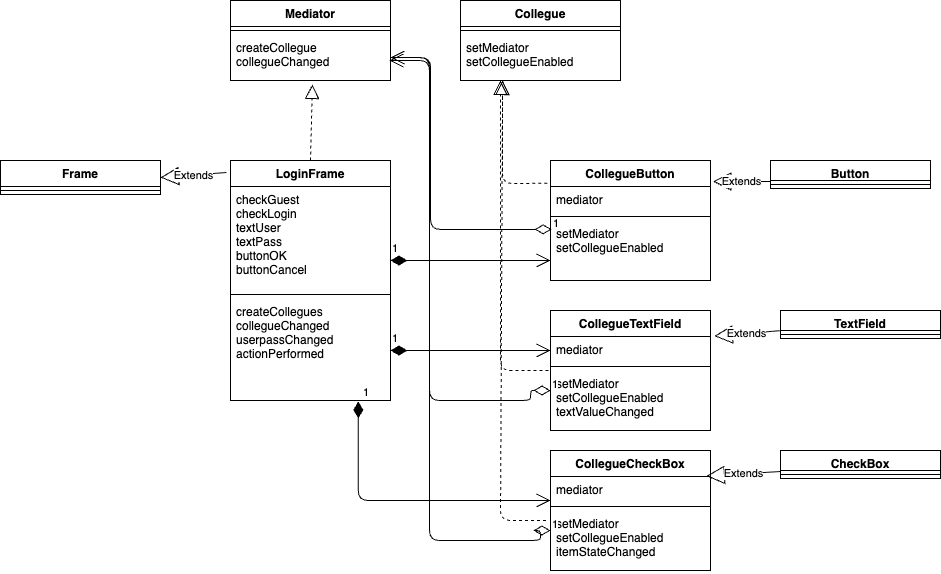

The diagram above was exported from draw.io. Its source (the exported page's mxGraphModel, read from the mxfile embedded in the PNG):
<mxGraphModel dx="759" dy="672" grid="1" gridSize="10" guides="1" tooltips="1" connect="1" arrows="1" fold="1" page="1" pageScale="1" pageWidth="827" pageHeight="1169" math="0" shadow="0">
  <root>
    <mxCell id="0" />
    <mxCell id="1" parent="0" />
    <mxCell id="2" value="Frame" style="swimlane;fontStyle=1;align=center;verticalAlign=top;childLayout=stackLayout;horizontal=1;startSize=26;horizontalStack=0;resizeParent=1;resizeParentMax=0;resizeLast=0;collapsible=1;marginBottom=0;" vertex="1" parent="1">
      <mxGeometry x="80" y="190" width="160" height="34" as="geometry" />
    </mxCell>
    <mxCell id="4" value="" style="line;strokeWidth=1;fillColor=none;align=left;verticalAlign=middle;spacingTop=-1;spacingLeft=3;spacingRight=3;rotatable=0;labelPosition=right;points=[];portConstraint=eastwest;strokeColor=inherit;" vertex="1" parent="2">
      <mxGeometry y="26" width="160" height="8" as="geometry" />
    </mxCell>
    <mxCell id="6" value="LoginFrame" style="swimlane;fontStyle=1;align=center;verticalAlign=top;childLayout=stackLayout;horizontal=1;startSize=26;horizontalStack=0;resizeParent=1;resizeParentMax=0;resizeLast=0;collapsible=1;marginBottom=0;" vertex="1" parent="1">
      <mxGeometry x="310" y="190" width="160" height="240" as="geometry" />
    </mxCell>
    <mxCell id="7" value="checkGuest&#10;checkLogin&#10;textUser&#10;textPass&#10;buttonOK&#10;buttonCancel" style="text;strokeColor=none;fillColor=none;align=left;verticalAlign=top;spacingLeft=4;spacingRight=4;overflow=hidden;rotatable=0;points=[[0,0.5],[1,0.5]];portConstraint=eastwest;" vertex="1" parent="6">
      <mxGeometry y="26" width="160" height="104" as="geometry" />
    </mxCell>
    <mxCell id="8" value="" style="line;strokeWidth=1;fillColor=none;align=left;verticalAlign=middle;spacingTop=-1;spacingLeft=3;spacingRight=3;rotatable=0;labelPosition=right;points=[];portConstraint=eastwest;strokeColor=inherit;" vertex="1" parent="6">
      <mxGeometry y="130" width="160" height="8" as="geometry" />
    </mxCell>
    <mxCell id="9" value="createCollegues&#10;collegueChanged&#10;userpassChanged&#10;actionPerformed" style="text;strokeColor=none;fillColor=none;align=left;verticalAlign=top;spacingLeft=4;spacingRight=4;overflow=hidden;rotatable=0;points=[[0,0.5],[1,0.5]];portConstraint=eastwest;" vertex="1" parent="6">
      <mxGeometry y="138" width="160" height="102" as="geometry" />
    </mxCell>
    <mxCell id="10" value="Mediator" style="swimlane;fontStyle=1;align=center;verticalAlign=top;childLayout=stackLayout;horizontal=1;startSize=26;horizontalStack=0;resizeParent=1;resizeParentMax=0;resizeLast=0;collapsible=1;marginBottom=0;" vertex="1" parent="1">
      <mxGeometry x="310" y="30" width="160" height="80" as="geometry" />
    </mxCell>
    <mxCell id="12" value="" style="line;strokeWidth=1;fillColor=none;align=left;verticalAlign=middle;spacingTop=-1;spacingLeft=3;spacingRight=3;rotatable=0;labelPosition=right;points=[];portConstraint=eastwest;strokeColor=inherit;" vertex="1" parent="10">
      <mxGeometry y="26" width="160" height="8" as="geometry" />
    </mxCell>
    <mxCell id="13" value="createCollegue&#10;collegueChanged" style="text;strokeColor=none;fillColor=none;align=left;verticalAlign=top;spacingLeft=4;spacingRight=4;overflow=hidden;rotatable=0;points=[[0,0.5],[1,0.5]];portConstraint=eastwest;" vertex="1" parent="10">
      <mxGeometry y="34" width="160" height="46" as="geometry" />
    </mxCell>
    <mxCell id="14" value="" style="endArrow=block;dashed=1;endFill=0;endSize=12;html=1;exitX=0.5;exitY=0;exitDx=0;exitDy=0;entryX=0.512;entryY=1.085;entryDx=0;entryDy=0;entryPerimeter=0;" edge="1" parent="1" source="6" target="13">
      <mxGeometry width="160" relative="1" as="geometry">
        <mxPoint x="280" y="150" as="sourcePoint" />
        <mxPoint x="440" y="150" as="targetPoint" />
      </mxGeometry>
    </mxCell>
    <mxCell id="15" value="Extends" style="endArrow=block;endSize=16;endFill=0;html=1;exitX=-0.026;exitY=0.05;exitDx=0;exitDy=0;exitPerimeter=0;entryX=1;entryY=0.5;entryDx=0;entryDy=0;" edge="1" parent="1" source="6" target="2">
      <mxGeometry width="160" relative="1" as="geometry">
        <mxPoint x="130" y="290" as="sourcePoint" />
        <mxPoint x="290" y="290" as="targetPoint" />
      </mxGeometry>
    </mxCell>
    <mxCell id="16" value="Collegue" style="swimlane;fontStyle=1;align=center;verticalAlign=top;childLayout=stackLayout;horizontal=1;startSize=26;horizontalStack=0;resizeParent=1;resizeParentMax=0;resizeLast=0;collapsible=1;marginBottom=0;" vertex="1" parent="1">
      <mxGeometry x="540" y="30" width="160" height="80" as="geometry" />
    </mxCell>
    <mxCell id="17" value="" style="line;strokeWidth=1;fillColor=none;align=left;verticalAlign=middle;spacingTop=-1;spacingLeft=3;spacingRight=3;rotatable=0;labelPosition=right;points=[];portConstraint=eastwest;strokeColor=inherit;" vertex="1" parent="16">
      <mxGeometry y="26" width="160" height="8" as="geometry" />
    </mxCell>
    <mxCell id="18" value="setMediator&#10;setCollegueEnabled" style="text;strokeColor=none;fillColor=none;align=left;verticalAlign=top;spacingLeft=4;spacingRight=4;overflow=hidden;rotatable=0;points=[[0,0.5],[1,0.5]];portConstraint=eastwest;" vertex="1" parent="16">
      <mxGeometry y="34" width="160" height="46" as="geometry" />
    </mxCell>
    <mxCell id="22" value="CollegueButton" style="swimlane;fontStyle=1;align=center;verticalAlign=top;childLayout=stackLayout;horizontal=1;startSize=26;horizontalStack=0;resizeParent=1;resizeParentMax=0;resizeLast=0;collapsible=1;marginBottom=0;" vertex="1" parent="1">
      <mxGeometry x="630" y="190" width="160" height="120" as="geometry" />
    </mxCell>
    <mxCell id="23" value="mediator" style="text;strokeColor=none;fillColor=none;align=left;verticalAlign=top;spacingLeft=4;spacingRight=4;overflow=hidden;rotatable=0;points=[[0,0.5],[1,0.5]];portConstraint=eastwest;" vertex="1" parent="22">
      <mxGeometry y="26" width="160" height="26" as="geometry" />
    </mxCell>
    <mxCell id="24" value="" style="line;strokeWidth=1;fillColor=none;align=left;verticalAlign=middle;spacingTop=-1;spacingLeft=3;spacingRight=3;rotatable=0;labelPosition=right;points=[];portConstraint=eastwest;strokeColor=inherit;" vertex="1" parent="22">
      <mxGeometry y="52" width="160" height="8" as="geometry" />
    </mxCell>
    <mxCell id="25" value="setMediator&#10;setCollegueEnabled" style="text;strokeColor=none;fillColor=none;align=left;verticalAlign=top;spacingLeft=4;spacingRight=4;overflow=hidden;rotatable=0;points=[[0,0.5],[1,0.5]];portConstraint=eastwest;" vertex="1" parent="22">
      <mxGeometry y="60" width="160" height="60" as="geometry" />
    </mxCell>
    <mxCell id="26" value="" style="endArrow=block;dashed=1;endFill=0;endSize=12;html=1;entryX=0.512;entryY=1.085;entryDx=0;entryDy=0;entryPerimeter=0;exitX=-0.02;exitY=0.19;exitDx=0;exitDy=0;exitPerimeter=0;" edge="1" parent="1" source="22">
      <mxGeometry width="160" relative="1" as="geometry">
        <mxPoint x="582" y="210" as="sourcePoint" />
        <mxPoint x="581.92" y="109.99999999999997" as="targetPoint" />
        <Array as="points">
          <mxPoint x="582" y="213" />
        </Array>
      </mxGeometry>
    </mxCell>
    <mxCell id="27" value="CollegueTextField" style="swimlane;fontStyle=1;align=center;verticalAlign=top;childLayout=stackLayout;horizontal=1;startSize=26;horizontalStack=0;resizeParent=1;resizeParentMax=0;resizeLast=0;collapsible=1;marginBottom=0;" vertex="1" parent="1">
      <mxGeometry x="630" y="340" width="160" height="120" as="geometry" />
    </mxCell>
    <mxCell id="28" value="mediator" style="text;strokeColor=none;fillColor=none;align=left;verticalAlign=top;spacingLeft=4;spacingRight=4;overflow=hidden;rotatable=0;points=[[0,0.5],[1,0.5]];portConstraint=eastwest;" vertex="1" parent="27">
      <mxGeometry y="26" width="160" height="26" as="geometry" />
    </mxCell>
    <mxCell id="29" value="" style="line;strokeWidth=1;fillColor=none;align=left;verticalAlign=middle;spacingTop=-1;spacingLeft=3;spacingRight=3;rotatable=0;labelPosition=right;points=[];portConstraint=eastwest;strokeColor=inherit;" vertex="1" parent="27">
      <mxGeometry y="52" width="160" height="8" as="geometry" />
    </mxCell>
    <mxCell id="30" value="setMediator&#10;setCollegueEnabled&#10;textValueChanged" style="text;strokeColor=none;fillColor=none;align=left;verticalAlign=top;spacingLeft=4;spacingRight=4;overflow=hidden;rotatable=0;points=[[0,0.5],[1,0.5]];portConstraint=eastwest;" vertex="1" parent="27">
      <mxGeometry y="60" width="160" height="60" as="geometry" />
    </mxCell>
    <mxCell id="31" value="" style="endArrow=block;dashed=1;endFill=0;endSize=12;html=1;entryX=0.512;entryY=1.085;entryDx=0;entryDy=0;entryPerimeter=0;exitX=-0.013;exitY=-0.001;exitDx=0;exitDy=0;exitPerimeter=0;" edge="1" parent="1" source="30">
      <mxGeometry width="160" relative="1" as="geometry">
        <mxPoint x="624.88" y="212.79999999999995" as="sourcePoint" />
        <mxPoint x="580.0000000000001" y="110" as="targetPoint" />
        <Array as="points">
          <mxPoint x="580" y="400" />
        </Array>
      </mxGeometry>
    </mxCell>
    <mxCell id="32" value="CollegueCheckBox" style="swimlane;fontStyle=1;align=center;verticalAlign=top;childLayout=stackLayout;horizontal=1;startSize=26;horizontalStack=0;resizeParent=1;resizeParentMax=0;resizeLast=0;collapsible=1;marginBottom=0;" vertex="1" parent="1">
      <mxGeometry x="630" y="480" width="160" height="120" as="geometry" />
    </mxCell>
    <mxCell id="33" value="mediator" style="text;strokeColor=none;fillColor=none;align=left;verticalAlign=top;spacingLeft=4;spacingRight=4;overflow=hidden;rotatable=0;points=[[0,0.5],[1,0.5]];portConstraint=eastwest;" vertex="1" parent="32">
      <mxGeometry y="26" width="160" height="26" as="geometry" />
    </mxCell>
    <mxCell id="34" value="" style="line;strokeWidth=1;fillColor=none;align=left;verticalAlign=middle;spacingTop=-1;spacingLeft=3;spacingRight=3;rotatable=0;labelPosition=right;points=[];portConstraint=eastwest;strokeColor=inherit;" vertex="1" parent="32">
      <mxGeometry y="52" width="160" height="8" as="geometry" />
    </mxCell>
    <mxCell id="35" value="setMediator&#10;setCollegueEnabled&#10;itemStateChanged" style="text;strokeColor=none;fillColor=none;align=left;verticalAlign=top;spacingLeft=4;spacingRight=4;overflow=hidden;rotatable=0;points=[[0,0.5],[1,0.5]];portConstraint=eastwest;" vertex="1" parent="32">
      <mxGeometry y="60" width="160" height="60" as="geometry" />
    </mxCell>
    <mxCell id="36" value="" style="endArrow=block;dashed=1;endFill=0;endSize=12;html=1;entryX=0.512;entryY=1.085;entryDx=0;entryDy=0;entryPerimeter=0;exitX=-0.028;exitY=0.165;exitDx=0;exitDy=0;exitPerimeter=0;" edge="1" parent="1" source="35">
      <mxGeometry width="160" relative="1" as="geometry">
        <mxPoint x="627" y="540" as="sourcePoint" />
        <mxPoint x="582.08" y="110" as="targetPoint" />
        <Array as="points">
          <mxPoint x="580" y="550" />
        </Array>
      </mxGeometry>
    </mxCell>
    <mxCell id="37" value="Button" style="swimlane;fontStyle=1;align=center;verticalAlign=top;childLayout=stackLayout;horizontal=1;startSize=20;horizontalStack=0;resizeParent=1;resizeParentMax=0;resizeLast=0;collapsible=1;marginBottom=0;" vertex="1" parent="1">
      <mxGeometry x="850" y="190" width="160" height="28" as="geometry" />
    </mxCell>
    <mxCell id="39" value="" style="line;strokeWidth=1;fillColor=none;align=left;verticalAlign=middle;spacingTop=-1;spacingLeft=3;spacingRight=3;rotatable=0;labelPosition=right;points=[];portConstraint=eastwest;strokeColor=inherit;" vertex="1" parent="37">
      <mxGeometry y="20" width="160" height="8" as="geometry" />
    </mxCell>
    <mxCell id="41" value="Extends" style="endArrow=block;endSize=16;endFill=0;html=1;exitX=0;exitY=0.75;exitDx=0;exitDy=0;entryX=1.015;entryY=-0.196;entryDx=0;entryDy=0;entryPerimeter=0;" edge="1" parent="1" source="37" target="23">
      <mxGeometry width="160" relative="1" as="geometry">
        <mxPoint x="760" y="130" as="sourcePoint" />
        <mxPoint x="920" y="130" as="targetPoint" />
      </mxGeometry>
    </mxCell>
    <mxCell id="42" value="TextField" style="swimlane;fontStyle=1;align=center;verticalAlign=top;childLayout=stackLayout;horizontal=1;startSize=20;horizontalStack=0;resizeParent=1;resizeParentMax=0;resizeLast=0;collapsible=1;marginBottom=0;" vertex="1" parent="1">
      <mxGeometry x="860" y="340" width="160" height="28" as="geometry" />
    </mxCell>
    <mxCell id="43" value="" style="line;strokeWidth=1;fillColor=none;align=left;verticalAlign=middle;spacingTop=-1;spacingLeft=3;spacingRight=3;rotatable=0;labelPosition=right;points=[];portConstraint=eastwest;strokeColor=inherit;" vertex="1" parent="42">
      <mxGeometry y="20" width="160" height="8" as="geometry" />
    </mxCell>
    <mxCell id="45" value="Extends" style="endArrow=block;endSize=16;endFill=0;html=1;entryX=1.024;entryY=-0.017;entryDx=0;entryDy=0;entryPerimeter=0;exitX=-0.006;exitY=0.028;exitDx=0;exitDy=0;exitPerimeter=0;" edge="1" parent="1" source="43" target="28">
      <mxGeometry width="160" relative="1" as="geometry">
        <mxPoint x="850" y="360" as="sourcePoint" />
        <mxPoint x="802.3999999999999" y="220.904" as="targetPoint" />
        <Array as="points" />
      </mxGeometry>
    </mxCell>
    <mxCell id="46" value="CheckBox" style="swimlane;fontStyle=1;align=center;verticalAlign=top;childLayout=stackLayout;horizontal=1;startSize=20;horizontalStack=0;resizeParent=1;resizeParentMax=0;resizeLast=0;collapsible=1;marginBottom=0;" vertex="1" parent="1">
      <mxGeometry x="860" y="480" width="160" height="28" as="geometry" />
    </mxCell>
    <mxCell id="47" value="" style="line;strokeWidth=1;fillColor=none;align=left;verticalAlign=middle;spacingTop=-1;spacingLeft=3;spacingRight=3;rotatable=0;labelPosition=right;points=[];portConstraint=eastwest;strokeColor=inherit;" vertex="1" parent="46">
      <mxGeometry y="20" width="160" height="8" as="geometry" />
    </mxCell>
    <mxCell id="48" value="Extends" style="endArrow=block;endSize=16;endFill=0;html=1;exitX=0;exitY=0.75;exitDx=0;exitDy=0;entryX=0.974;entryY=-0.017;entryDx=0;entryDy=0;entryPerimeter=0;" edge="1" parent="1" source="46" target="33">
      <mxGeometry width="160" relative="1" as="geometry">
        <mxPoint x="869.04" y="370.22399999999993" as="sourcePoint" />
        <mxPoint x="800" y="500" as="targetPoint" />
        <Array as="points" />
      </mxGeometry>
    </mxCell>
    <mxCell id="49" value="1" style="endArrow=open;html=1;endSize=12;startArrow=diamondThin;startSize=14;startFill=0;edgeStyle=orthogonalEdgeStyle;align=left;verticalAlign=bottom;exitX=0.007;exitY=0.148;exitDx=0;exitDy=0;exitPerimeter=0;entryX=1;entryY=0.5;entryDx=0;entryDy=0;" edge="1" parent="1" source="25" target="13">
      <mxGeometry x="-1" y="3" relative="1" as="geometry">
        <mxPoint x="500" y="270" as="sourcePoint" />
        <mxPoint x="660" y="270" as="targetPoint" />
        <Array as="points">
          <mxPoint x="510" y="259" />
          <mxPoint x="510" y="87" />
        </Array>
      </mxGeometry>
    </mxCell>
    <mxCell id="50" value="1" style="endArrow=open;html=1;endSize=12;startArrow=diamondThin;startSize=14;startFill=0;edgeStyle=orthogonalEdgeStyle;align=left;verticalAlign=bottom;entryX=1;entryY=0.5;entryDx=0;entryDy=0;" edge="1" parent="1">
      <mxGeometry x="-1" y="3" relative="1" as="geometry">
        <mxPoint x="630" y="420" as="sourcePoint" />
        <mxPoint x="468.88" y="90" as="targetPoint" />
        <Array as="points">
          <mxPoint x="610" y="420" />
          <mxPoint x="610" y="430" />
          <mxPoint x="509" y="430" />
          <mxPoint x="509" y="90" />
        </Array>
      </mxGeometry>
    </mxCell>
    <mxCell id="51" value="1" style="endArrow=open;html=1;endSize=12;startArrow=diamondThin;startSize=14;startFill=0;edgeStyle=orthogonalEdgeStyle;align=left;verticalAlign=bottom;entryX=1;entryY=0.5;entryDx=0;entryDy=0;" edge="1" parent="1" target="13">
      <mxGeometry x="-1" y="3" relative="1" as="geometry">
        <mxPoint x="629.93" y="560" as="sourcePoint" />
        <mxPoint x="468.8100000000001" y="230" as="targetPoint" />
        <Array as="points">
          <mxPoint x="620" y="560" />
          <mxPoint x="620" y="570" />
          <mxPoint x="509" y="570" />
          <mxPoint x="509" y="87" />
        </Array>
      </mxGeometry>
    </mxCell>
    <mxCell id="52" value="1" style="endArrow=open;html=1;endSize=12;startArrow=diamondThin;startSize=14;startFill=1;edgeStyle=orthogonalEdgeStyle;align=left;verticalAlign=bottom;" edge="1" parent="1">
      <mxGeometry x="-1" y="3" relative="1" as="geometry">
        <mxPoint x="470" y="290" as="sourcePoint" />
        <mxPoint x="630" y="290" as="targetPoint" />
      </mxGeometry>
    </mxCell>
    <mxCell id="54" value="1" style="endArrow=open;html=1;endSize=12;startArrow=diamondThin;startSize=14;startFill=1;edgeStyle=orthogonalEdgeStyle;align=left;verticalAlign=bottom;" edge="1" parent="1">
      <mxGeometry x="-1" y="3" relative="1" as="geometry">
        <mxPoint x="470" y="380" as="sourcePoint" />
        <mxPoint x="630" y="380" as="targetPoint" />
      </mxGeometry>
    </mxCell>
    <mxCell id="55" value="1" style="endArrow=open;html=1;endSize=12;startArrow=diamondThin;startSize=14;startFill=1;edgeStyle=orthogonalEdgeStyle;align=left;verticalAlign=bottom;exitX=0.799;exitY=1.009;exitDx=0;exitDy=0;exitPerimeter=0;" edge="1" parent="1" source="9">
      <mxGeometry x="-1" y="3" relative="1" as="geometry">
        <mxPoint x="380" y="530" as="sourcePoint" />
        <mxPoint x="630" y="530" as="targetPoint" />
        <Array as="points">
          <mxPoint x="438" y="530" />
        </Array>
      </mxGeometry>
    </mxCell>
  </root>
</mxGraphModel>